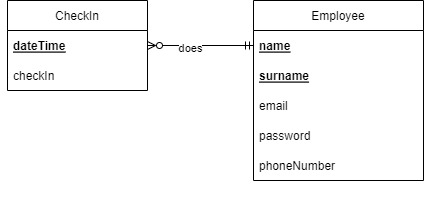

The diagram above was exported from draw.io. Its source (the exported page's mxGraphModel, read from the mxfile embedded in the PNG):
<mxGraphModel dx="1422" dy="715" grid="1" gridSize="10" guides="1" tooltips="1" connect="1" arrows="1" fold="1" page="1" pageScale="1" pageWidth="827" pageHeight="1169" math="0" shadow="0">
  <root>
    <mxCell id="WIyWlLk6GJQsqaUBKTNV-0" />
    <mxCell id="WIyWlLk6GJQsqaUBKTNV-1" parent="WIyWlLk6GJQsqaUBKTNV-0" />
    <mxCell id="BwULUCpCJFqpYLwyeNGK-11" value="CheckIn" style="swimlane;fontStyle=0;childLayout=stackLayout;horizontal=1;startSize=30;horizontalStack=0;resizeParent=1;resizeParentMax=0;resizeLast=0;collapsible=1;marginBottom=0;" parent="WIyWlLk6GJQsqaUBKTNV-1" vertex="1">
      <mxGeometry x="274" y="80" width="140" height="90" as="geometry" />
    </mxCell>
    <mxCell id="_QCJID6aUEeqmNgdrJDJ-1" value="dateTime" style="text;strokeColor=none;fillColor=none;align=left;verticalAlign=middle;spacingLeft=4;spacingRight=4;overflow=hidden;points=[[0,0.5],[1,0.5]];portConstraint=eastwest;rotatable=0;fontStyle=5" vertex="1" parent="BwULUCpCJFqpYLwyeNGK-11">
      <mxGeometry y="30" width="140" height="30" as="geometry" />
    </mxCell>
    <mxCell id="BwULUCpCJFqpYLwyeNGK-13" value="checkIn" style="text;strokeColor=none;fillColor=none;align=left;verticalAlign=middle;spacingLeft=4;spacingRight=4;overflow=hidden;points=[[0,0.5],[1,0.5]];portConstraint=eastwest;rotatable=0;" parent="BwULUCpCJFqpYLwyeNGK-11" vertex="1">
      <mxGeometry y="60" width="140" height="30" as="geometry" />
    </mxCell>
    <mxCell id="BwULUCpCJFqpYLwyeNGK-23" value="Employee" style="swimlane;fontStyle=0;childLayout=stackLayout;horizontal=1;startSize=30;horizontalStack=0;resizeParent=1;resizeParentMax=0;resizeLast=0;collapsible=1;marginBottom=0;" parent="WIyWlLk6GJQsqaUBKTNV-1" vertex="1">
      <mxGeometry x="520" y="80" width="170" height="180" as="geometry" />
    </mxCell>
    <mxCell id="BwULUCpCJFqpYLwyeNGK-26" value="name" style="text;strokeColor=none;fillColor=none;align=left;verticalAlign=middle;spacingLeft=4;spacingRight=4;overflow=hidden;points=[[0,0.5],[1,0.5]];portConstraint=eastwest;rotatable=0;fontStyle=5" parent="BwULUCpCJFqpYLwyeNGK-23" vertex="1">
      <mxGeometry y="30" width="170" height="30" as="geometry" />
    </mxCell>
    <mxCell id="BwULUCpCJFqpYLwyeNGK-27" value="surname" style="text;strokeColor=none;fillColor=none;align=left;verticalAlign=middle;spacingLeft=4;spacingRight=4;overflow=hidden;points=[[0,0.5],[1,0.5]];portConstraint=eastwest;rotatable=0;fontStyle=5" parent="BwULUCpCJFqpYLwyeNGK-23" vertex="1">
      <mxGeometry y="60" width="170" height="30" as="geometry" />
    </mxCell>
    <mxCell id="BwULUCpCJFqpYLwyeNGK-24" value="email" style="text;strokeColor=none;fillColor=none;align=left;verticalAlign=middle;spacingLeft=4;spacingRight=4;overflow=hidden;points=[[0,0.5],[1,0.5]];portConstraint=eastwest;rotatable=0;fontStyle=0" parent="BwULUCpCJFqpYLwyeNGK-23" vertex="1">
      <mxGeometry y="90" width="170" height="30" as="geometry" />
    </mxCell>
    <mxCell id="BwULUCpCJFqpYLwyeNGK-25" value="password" style="text;strokeColor=none;fillColor=none;align=left;verticalAlign=middle;spacingLeft=4;spacingRight=4;overflow=hidden;points=[[0,0.5],[1,0.5]];portConstraint=eastwest;rotatable=0;" parent="BwULUCpCJFqpYLwyeNGK-23" vertex="1">
      <mxGeometry y="120" width="170" height="30" as="geometry" />
    </mxCell>
    <mxCell id="_QCJID6aUEeqmNgdrJDJ-0" value="phoneNumber" style="text;strokeColor=none;fillColor=none;align=left;verticalAlign=middle;spacingLeft=4;spacingRight=4;overflow=hidden;points=[[0,0.5],[1,0.5]];portConstraint=eastwest;rotatable=0;" vertex="1" parent="BwULUCpCJFqpYLwyeNGK-23">
      <mxGeometry y="150" width="170" height="30" as="geometry" />
    </mxCell>
    <mxCell id="BwULUCpCJFqpYLwyeNGK-37" style="edgeStyle=orthogonalEdgeStyle;rounded=0;orthogonalLoop=1;jettySize=auto;html=1;exitX=1;exitY=0.5;exitDx=0;exitDy=0;startArrow=ERzeroToMany;startFill=0;endArrow=ERmandOne;endFill=0;entryX=0;entryY=0.5;entryDx=0;entryDy=0;" parent="WIyWlLk6GJQsqaUBKTNV-1" edge="1">
      <mxGeometry relative="1" as="geometry">
        <mxPoint x="414" y="125" as="sourcePoint" />
        <mxPoint x="520" y="125" as="targetPoint" />
      </mxGeometry>
    </mxCell>
    <mxCell id="T7Pj26UkZVp9-c672sRq-0" value="does" style="edgeLabel;html=1;align=center;verticalAlign=middle;resizable=0;points=[];" parent="BwULUCpCJFqpYLwyeNGK-37" connectable="0" vertex="1">
      <mxGeometry x="-0.2154" y="-2" relative="1" as="geometry">
        <mxPoint as="offset" />
      </mxGeometry>
    </mxCell>
    <mxCell id="BwULUCpCJFqpYLwyeNGK-38" style="edgeStyle=orthogonalEdgeStyle;rounded=0;orthogonalLoop=1;jettySize=auto;html=1;exitX=0;exitY=0.5;exitDx=0;exitDy=0;entryX=1;entryY=0.5;entryDx=0;entryDy=0;strokeColor=none;endArrow=ERone;endFill=0;" parent="WIyWlLk6GJQsqaUBKTNV-1" edge="1">
      <mxGeometry relative="1" as="geometry">
        <mxPoint x="300" y="275" as="targetPoint" />
        <mxPoint x="274" y="125" as="sourcePoint" />
      </mxGeometry>
    </mxCell>
  </root>
</mxGraphModel>